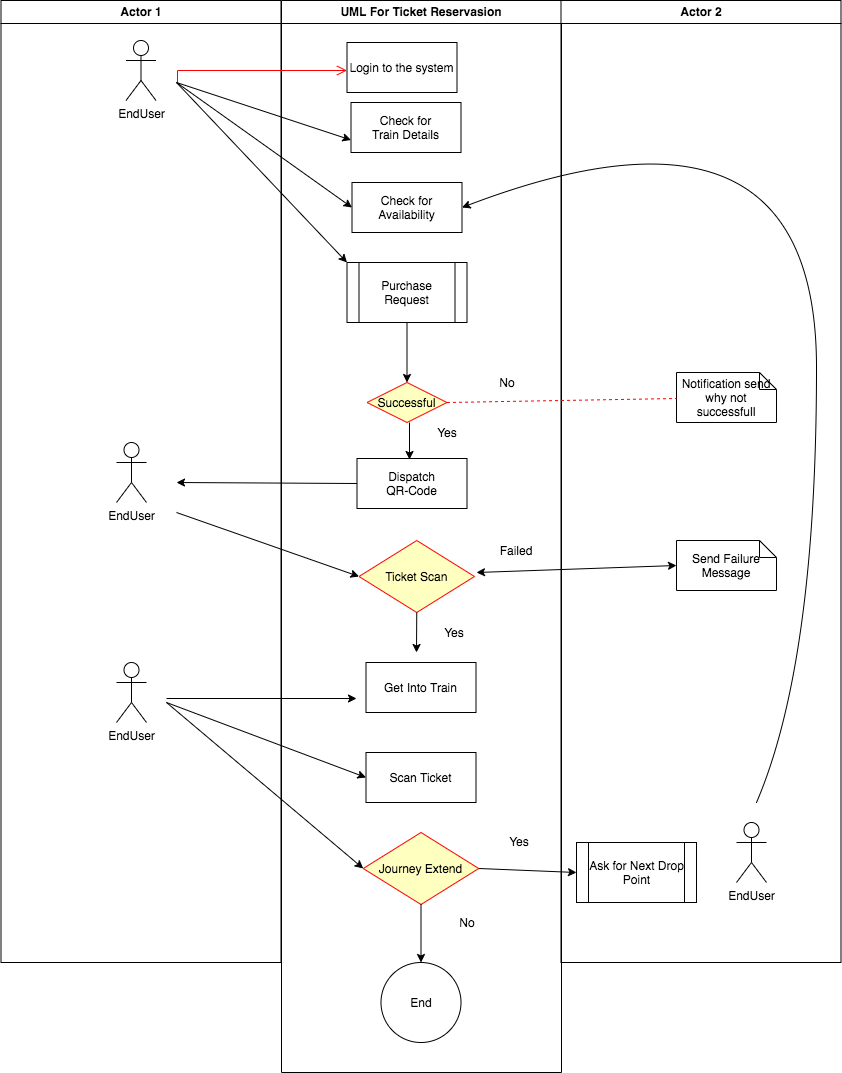

The diagram above was exported from draw.io. Its source (the exported page's mxGraphModel, read from the mxfile embedded in the PNG):
<mxGraphModel dx="1310" dy="655" grid="1" gridSize="10" guides="1" tooltips="1" connect="1" arrows="1" fold="1" page="1" pageScale="1" pageWidth="1169" pageHeight="826" background="#ffffff" math="0" shadow="0">
  <root>
    <mxCell id="0" />
    <mxCell id="1" parent="0" />
    <mxCell id="2" value="Actor 1" style="swimlane;whiteSpace=wrap" parent="1" vertex="1">
      <mxGeometry x="164.5" y="128" width="280" height="962" as="geometry" />
    </mxCell>
    <mxCell id="hUE03S2M3CRm0VafGHR8-41" value="EndUser" style="shape=umlActor;verticalLabelPosition=bottom;verticalAlign=top;html=1;outlineConnect=0;" vertex="1" parent="2">
      <mxGeometry x="125" y="40" width="30" height="60" as="geometry" />
    </mxCell>
    <mxCell id="hUE03S2M3CRm0VafGHR8-58" value="EndUser" style="shape=umlActor;verticalLabelPosition=bottom;verticalAlign=top;html=1;outlineConnect=0;" vertex="1" parent="2">
      <mxGeometry x="115.5" y="442" width="30" height="60" as="geometry" />
    </mxCell>
    <mxCell id="hUE03S2M3CRm0VafGHR8-73" value="EndUser" style="shape=umlActor;verticalLabelPosition=bottom;verticalAlign=top;html=1;outlineConnect=0;" vertex="1" parent="2">
      <mxGeometry x="115.5" y="662" width="30" height="60" as="geometry" />
    </mxCell>
    <mxCell id="hUE03S2M3CRm0VafGHR8-74" value="" style="endArrow=classic;html=1;" edge="1" parent="2">
      <mxGeometry width="50" height="50" relative="1" as="geometry">
        <mxPoint x="165.5" y="698" as="sourcePoint" />
        <mxPoint x="355.5" y="698" as="targetPoint" />
      </mxGeometry>
    </mxCell>
    <mxCell id="3" value="UML For Ticket Reservasion" style="swimlane;whiteSpace=wrap" parent="1" vertex="1">
      <mxGeometry x="445" y="128" width="280" height="1072" as="geometry" />
    </mxCell>
    <mxCell id="14" value="" style="edgeStyle=elbowEdgeStyle;elbow=horizontal;verticalAlign=bottom;endArrow=open;endSize=8;strokeColor=#FF0000;endFill=1;rounded=0" parent="3" target="15" edge="1">
      <mxGeometry x="40" y="20" as="geometry">
        <mxPoint x="55" y="90" as="targetPoint" />
        <mxPoint x="-104" y="82" as="sourcePoint" />
        <Array as="points">
          <mxPoint x="-104" y="70" />
        </Array>
      </mxGeometry>
    </mxCell>
    <mxCell id="15" value="Login to the system" style="" parent="3" vertex="1">
      <mxGeometry x="65.5" y="42" width="110" height="50" as="geometry" />
    </mxCell>
    <mxCell id="16" value="Check for &#10;Availability" style="" parent="3" vertex="1">
      <mxGeometry x="70.5" y="182" width="110" height="50" as="geometry" />
    </mxCell>
    <mxCell id="21" value="Successful" style="rhombus;fillColor=#ffffc0;strokeColor=#ff0000;" parent="3" vertex="1">
      <mxGeometry x="85.5" y="382" width="80" height="40" as="geometry" />
    </mxCell>
    <mxCell id="hUE03S2M3CRm0VafGHR8-45" value="Check for &#10;Train Details" style="" vertex="1" parent="3">
      <mxGeometry x="69.5" y="102" width="110" height="50" as="geometry" />
    </mxCell>
    <mxCell id="hUE03S2M3CRm0VafGHR8-54" value="Purchase Request" style="shape=process;whiteSpace=wrap;html=1;backgroundOutline=1;" vertex="1" parent="3">
      <mxGeometry x="65.5" y="262" width="120" height="60" as="geometry" />
    </mxCell>
    <mxCell id="hUE03S2M3CRm0VafGHR8-55" value="" style="endArrow=classic;html=1;exitX=0.5;exitY=1;exitDx=0;exitDy=0;entryX=0.5;entryY=0;entryDx=0;entryDy=0;" edge="1" parent="3" source="hUE03S2M3CRm0VafGHR8-54" target="21">
      <mxGeometry width="50" height="50" relative="1" as="geometry">
        <mxPoint x="175.5" y="242" as="sourcePoint" />
        <mxPoint x="225.5" y="192" as="targetPoint" />
      </mxGeometry>
    </mxCell>
    <mxCell id="hUE03S2M3CRm0VafGHR8-57" value="No" style="text;html=1;strokeColor=none;fillColor=none;align=center;verticalAlign=middle;whiteSpace=wrap;rounded=0;" vertex="1" parent="3">
      <mxGeometry x="205.5" y="372" width="40" height="20" as="geometry" />
    </mxCell>
    <mxCell id="30" value="Dispatch&#10;QR-Code" style="" parent="3" vertex="1">
      <mxGeometry x="75.5" y="458" width="110" height="50" as="geometry" />
    </mxCell>
    <mxCell id="hUE03S2M3CRm0VafGHR8-60" value="Yes" style="text;html=1;strokeColor=none;fillColor=none;align=center;verticalAlign=middle;whiteSpace=wrap;rounded=0;" vertex="1" parent="3">
      <mxGeometry x="145.5" y="422" width="40" height="20" as="geometry" />
    </mxCell>
    <mxCell id="hUE03S2M3CRm0VafGHR8-65" value="Ticket Scan" style="rhombus;fillColor=#ffffc0;strokeColor=#ff0000;" vertex="1" parent="3">
      <mxGeometry x="77.5" y="540" width="115.5" height="72" as="geometry" />
    </mxCell>
    <mxCell id="hUE03S2M3CRm0VafGHR8-67" value="Failed" style="text;html=1;strokeColor=none;fillColor=none;align=center;verticalAlign=middle;whiteSpace=wrap;rounded=0;" vertex="1" parent="3">
      <mxGeometry x="215" y="540" width="40" height="20" as="geometry" />
    </mxCell>
    <mxCell id="hUE03S2M3CRm0VafGHR8-70" value="Yes" style="text;html=1;strokeColor=none;fillColor=none;align=center;verticalAlign=middle;whiteSpace=wrap;rounded=0;" vertex="1" parent="3">
      <mxGeometry x="153" y="622" width="40" height="20" as="geometry" />
    </mxCell>
    <mxCell id="33" value="Get Into Train" style="" parent="3" vertex="1">
      <mxGeometry x="84.5" y="662" width="110" height="50" as="geometry" />
    </mxCell>
    <mxCell id="hUE03S2M3CRm0VafGHR8-76" value="Journey Extend" style="rhombus;fillColor=#ffffc0;strokeColor=#ff0000;" vertex="1" parent="3">
      <mxGeometry x="81.75" y="832" width="115.5" height="72" as="geometry" />
    </mxCell>
    <mxCell id="hUE03S2M3CRm0VafGHR8-77" value="Scan Ticket" style="" vertex="1" parent="3">
      <mxGeometry x="84.5" y="752" width="110" height="50" as="geometry" />
    </mxCell>
    <mxCell id="hUE03S2M3CRm0VafGHR8-78" value="No" style="text;html=1;strokeColor=none;fillColor=none;align=center;verticalAlign=middle;whiteSpace=wrap;rounded=0;" vertex="1" parent="3">
      <mxGeometry x="165.5" y="912" width="40" height="20" as="geometry" />
    </mxCell>
    <mxCell id="hUE03S2M3CRm0VafGHR8-79" value="End" style="ellipse;whiteSpace=wrap;html=1;aspect=fixed;" vertex="1" parent="3">
      <mxGeometry x="99.5" y="962" width="80" height="80" as="geometry" />
    </mxCell>
    <mxCell id="hUE03S2M3CRm0VafGHR8-81" value="" style="endArrow=classic;html=1;exitX=0.5;exitY=1;exitDx=0;exitDy=0;entryX=0.5;entryY=0;entryDx=0;entryDy=0;" edge="1" parent="3" source="hUE03S2M3CRm0VafGHR8-76" target="hUE03S2M3CRm0VafGHR8-79">
      <mxGeometry width="50" height="50" relative="1" as="geometry">
        <mxPoint x="175" y="972" as="sourcePoint" />
        <mxPoint x="225" y="922" as="targetPoint" />
      </mxGeometry>
    </mxCell>
    <mxCell id="hUE03S2M3CRm0VafGHR8-82" value="Yes" style="text;html=1;strokeColor=none;fillColor=none;align=center;verticalAlign=middle;whiteSpace=wrap;rounded=0;" vertex="1" parent="3">
      <mxGeometry x="218" y="831" width="40" height="20" as="geometry" />
    </mxCell>
    <mxCell id="4" value="Actor 2" style="swimlane;whiteSpace=wrap" parent="1" vertex="1">
      <mxGeometry x="724.5" y="128" width="280" height="962" as="geometry" />
    </mxCell>
    <mxCell id="31" value="Notification send why not successfull" style="shape=note;whiteSpace=wrap;size=17" parent="4" vertex="1">
      <mxGeometry x="115.5" y="372" width="100" height="50" as="geometry" />
    </mxCell>
    <mxCell id="hUE03S2M3CRm0VafGHR8-68" value="Send Failure Message" style="shape=note;whiteSpace=wrap;size=17" vertex="1" parent="4">
      <mxGeometry x="115.5" y="540" width="100" height="50" as="geometry" />
    </mxCell>
    <mxCell id="hUE03S2M3CRm0VafGHR8-84" value="EndUser" style="shape=umlActor;verticalLabelPosition=bottom;verticalAlign=top;html=1;outlineConnect=0;" vertex="1" parent="4">
      <mxGeometry x="175.5" y="822" width="30" height="60" as="geometry" />
    </mxCell>
    <mxCell id="hUE03S2M3CRm0VafGHR8-85" value="Ask for Next Drop Point" style="shape=process;whiteSpace=wrap;html=1;backgroundOutline=1;" vertex="1" parent="4">
      <mxGeometry x="15.5" y="842" width="120" height="60" as="geometry" />
    </mxCell>
    <mxCell id="hUE03S2M3CRm0VafGHR8-46" value="" style="endArrow=classic;html=1;entryX=0;entryY=0.5;entryDx=0;entryDy=0;" edge="1" parent="1" target="16">
      <mxGeometry width="50" height="50" relative="1" as="geometry">
        <mxPoint x="340" y="210" as="sourcePoint" />
        <mxPoint x="670" y="320" as="targetPoint" />
      </mxGeometry>
    </mxCell>
    <mxCell id="hUE03S2M3CRm0VafGHR8-47" value="" style="endArrow=classic;html=1;entryX=0;entryY=0.75;entryDx=0;entryDy=0;" edge="1" parent="1" target="hUE03S2M3CRm0VafGHR8-45">
      <mxGeometry width="50" height="50" relative="1" as="geometry">
        <mxPoint x="340" y="210" as="sourcePoint" />
        <mxPoint x="520" y="295" as="targetPoint" />
      </mxGeometry>
    </mxCell>
    <mxCell id="32" value="" style="endArrow=none;strokeColor=#FF0000;endFill=0;rounded=0;dashed=1;exitX=1;exitY=0.5;exitDx=0;exitDy=0;" parent="1" source="21" edge="1">
      <mxGeometry relative="1" as="geometry">
        <mxPoint x="840" y="526" as="targetPoint" />
      </mxGeometry>
    </mxCell>
    <mxCell id="hUE03S2M3CRm0VafGHR8-49" value="" style="endArrow=classic;html=1;entryX=0;entryY=0;entryDx=0;entryDy=0;" edge="1" parent="1" target="hUE03S2M3CRm0VafGHR8-54">
      <mxGeometry width="50" height="50" relative="1" as="geometry">
        <mxPoint x="340" y="210" as="sourcePoint" />
        <mxPoint x="490" y="410" as="targetPoint" />
      </mxGeometry>
    </mxCell>
    <mxCell id="hUE03S2M3CRm0VafGHR8-59" value="" style="endArrow=classic;html=1;exitX=0.5;exitY=1;exitDx=0;exitDy=0;entryX=0.5;entryY=0;entryDx=0;entryDy=0;" edge="1" parent="1">
      <mxGeometry width="50" height="50" relative="1" as="geometry">
        <mxPoint x="573" y="550" as="sourcePoint" />
        <mxPoint x="573" y="587" as="targetPoint" />
      </mxGeometry>
    </mxCell>
    <mxCell id="hUE03S2M3CRm0VafGHR8-63" value="" style="endArrow=classic;html=1;exitX=0;exitY=0.5;exitDx=0;exitDy=0;" edge="1" parent="1" source="30">
      <mxGeometry width="50" height="50" relative="1" as="geometry">
        <mxPoint x="620" y="450" as="sourcePoint" />
        <mxPoint x="340" y="610" as="targetPoint" />
      </mxGeometry>
    </mxCell>
    <mxCell id="hUE03S2M3CRm0VafGHR8-66" value="" style="endArrow=classic;html=1;entryX=0;entryY=0.5;entryDx=0;entryDy=0;" edge="1" parent="1" target="hUE03S2M3CRm0VafGHR8-65">
      <mxGeometry width="50" height="50" relative="1" as="geometry">
        <mxPoint x="340" y="640" as="sourcePoint" />
        <mxPoint x="670" y="650" as="targetPoint" />
      </mxGeometry>
    </mxCell>
    <mxCell id="hUE03S2M3CRm0VafGHR8-69" value="" style="endArrow=classic;startArrow=classic;html=1;entryX=0;entryY=0.5;entryDx=0;entryDy=0;entryPerimeter=0;" edge="1" parent="1" target="hUE03S2M3CRm0VafGHR8-68">
      <mxGeometry width="50" height="50" relative="1" as="geometry">
        <mxPoint x="640" y="700" as="sourcePoint" />
        <mxPoint x="670" y="660" as="targetPoint" />
      </mxGeometry>
    </mxCell>
    <mxCell id="hUE03S2M3CRm0VafGHR8-72" value="" style="endArrow=classic;html=1;exitX=0.5;exitY=1;exitDx=0;exitDy=0;" edge="1" parent="1" source="hUE03S2M3CRm0VafGHR8-65">
      <mxGeometry width="50" height="50" relative="1" as="geometry">
        <mxPoint x="620" y="680" as="sourcePoint" />
        <mxPoint x="580" y="780" as="targetPoint" />
      </mxGeometry>
    </mxCell>
    <mxCell id="hUE03S2M3CRm0VafGHR8-75" value="" style="endArrow=classic;html=1;entryX=0;entryY=0.5;entryDx=0;entryDy=0;" edge="1" parent="1" target="hUE03S2M3CRm0VafGHR8-77">
      <mxGeometry width="50" height="50" relative="1" as="geometry">
        <mxPoint x="330" y="830" as="sourcePoint" />
        <mxPoint x="520" y="920" as="targetPoint" />
      </mxGeometry>
    </mxCell>
    <mxCell id="hUE03S2M3CRm0VafGHR8-80" value="" style="endArrow=classic;html=1;entryX=0;entryY=0.5;entryDx=0;entryDy=0;" edge="1" parent="1" target="hUE03S2M3CRm0VafGHR8-76">
      <mxGeometry width="50" height="50" relative="1" as="geometry">
        <mxPoint x="330" y="830" as="sourcePoint" />
        <mxPoint x="539.5000000000002" y="915" as="targetPoint" />
      </mxGeometry>
    </mxCell>
    <mxCell id="hUE03S2M3CRm0VafGHR8-87" value="" style="endArrow=classic;html=1;entryX=0;entryY=0.5;entryDx=0;entryDy=0;exitX=1;exitY=0.5;exitDx=0;exitDy=0;" edge="1" parent="1" source="hUE03S2M3CRm0VafGHR8-76" target="hUE03S2M3CRm0VafGHR8-85">
      <mxGeometry width="50" height="50" relative="1" as="geometry">
        <mxPoint x="620" y="1010" as="sourcePoint" />
        <mxPoint x="670" y="960" as="targetPoint" />
      </mxGeometry>
    </mxCell>
    <mxCell id="hUE03S2M3CRm0VafGHR8-89" value="" style="curved=1;endArrow=classic;html=1;entryX=1;entryY=0.5;entryDx=0;entryDy=0;" edge="1" parent="1" target="16">
      <mxGeometry width="50" height="50" relative="1" as="geometry">
        <mxPoint x="920" y="930" as="sourcePoint" />
        <mxPoint x="960" y="200" as="targetPoint" />
        <Array as="points">
          <mxPoint x="980" y="790" />
          <mxPoint x="980" y="200" />
        </Array>
      </mxGeometry>
    </mxCell>
  </root>
</mxGraphModel>